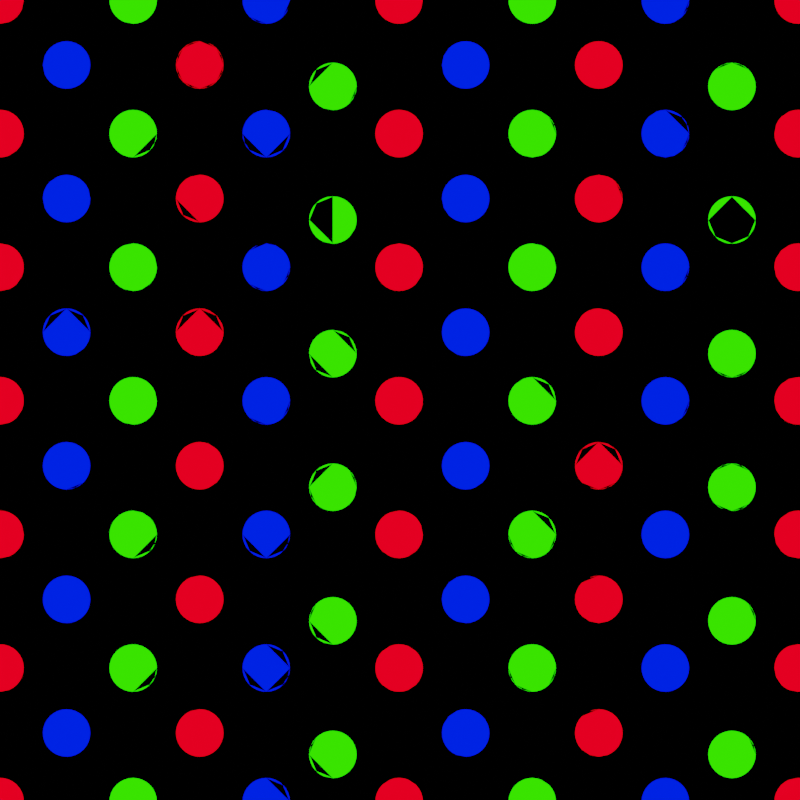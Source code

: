 # Source: ScreenDoor.blend  (saved by Blender 3.3.6; exported with 4.5.12 LTS)
import bpy
from mathutils import Matrix  # noqa: F401  (used for matrix-valued properties, if any)

bpy.ops.wm.read_factory_settings(use_empty=True)
scene = bpy.context.scene
scene.name = 'Scene'

# ---- collections
col_collection = bpy.data.collections.new('Collection'); scene.collection.children.link(col_collection)

# ---- materials (node trees are filled in below, after node groups)
mat_material_001 = bpy.data.materials.new('Material.001')
mat_material_001.use_transparent_shadow = False
mat_r = bpy.data.materials.new('R')
mat_r.surface_render_method = 'BLENDED'
mat_r.blend_method = 'BLEND'
mat_r.use_transparent_shadow = False
mat_g = bpy.data.materials.new('G')
mat_g.surface_render_method = 'BLENDED'
mat_g.blend_method = 'BLEND'
mat_g.use_transparent_shadow = False
mat_b = bpy.data.materials.new('B')
mat_b.surface_render_method = 'BLENDED'
mat_b.blend_method = 'BLEND'

# ---- material node trees
mat_material_001.use_nodes = True; mat_material_001.node_tree.nodes.clear()
_N = mat_material_001.node_tree.nodes; _L = mat_material_001.node_tree.links
n0 = _N.new('ShaderNodeBsdfPrincipled'); n0.name = 'Principled BSDF'; n0.location = (10, 300)
n0.distribution = 'GGX'
n0.subsurface_method = 'RANDOM_WALK_SKIN'
n0.inputs[0].default_value = (0.0, 0.0, 0.0, 1.0)
n0.inputs[2].default_value = 1.0
n0.inputs[3].default_value = 1.45
n0.inputs[13].default_value = 0.0
n0.inputs[27].default_value = (0.0, 0.0, 0.0, 1.0)
n0.inputs[28].default_value = 1.0
n1 = _N.new('ShaderNodeOutputMaterial'); n1.name = 'Material Output'; n1.location = (300, 300)
_L.new(n0.outputs[0], n1.inputs[0])
n1.is_active_output = True
mat_r.use_nodes = True; mat_r.node_tree.nodes.clear()
_N = mat_r.node_tree.nodes; _L = mat_r.node_tree.links
n0 = _N.new('ShaderNodeBsdfPrincipled'); n0.name = 'Principled BSDF'; n0.location = (10, 300)
n0.distribution = 'GGX'
n0.subsurface_method = 'RANDOM_WALK_SKIN'
n0.inputs[3].default_value = 1.45
n0.inputs[28].default_value = 4.0
n1 = _N.new('ShaderNodeOutputMaterial'); n1.name = 'Material Output'; n1.location = (300, 300)
n2 = _N.new('ShaderNodeRGB'); n2.name = 'RGB'; n2.location = (-419, 74)
n2.outputs[0].default_value = (0.5, 0.0, 0.003616, 1.0)
_L.new(n0.outputs[0], n1.inputs[0])
_L.new(n2.outputs[0], n0.inputs[0])
_L.new(n2.outputs[0], n0.inputs[27])
n1.is_active_output = True
mat_g.use_nodes = True; mat_g.node_tree.nodes.clear()
_N = mat_g.node_tree.nodes; _L = mat_g.node_tree.links
n0 = _N.new('ShaderNodeBsdfPrincipled'); n0.name = 'Principled BSDF'; n0.location = (10, 300)
n0.distribution = 'GGX'
n0.subsurface_method = 'RANDOM_WALK_SKIN'
n0.inputs[3].default_value = 1.45
n0.inputs[28].default_value = 4.0
n1 = _N.new('ShaderNodeOutputMaterial'); n1.name = 'Material Output'; n1.location = (300, 300)
n2 = _N.new('ShaderNodeRGB'); n2.name = 'RGB'; n2.location = (-375, 95)
n2.outputs[0].default_value = (0.008778, 0.5, 0.0, 1.0)
_L.new(n0.outputs[0], n1.inputs[0])
_L.new(n2.outputs[0], n0.inputs[0])
_L.new(n2.outputs[0], n0.inputs[27])
n1.is_active_output = True
mat_b.use_nodes = True; mat_b.node_tree.nodes.clear()
_N = mat_b.node_tree.nodes; _L = mat_b.node_tree.links
n0 = _N.new('ShaderNodeOutputMaterial'); n0.name = 'Material Output'; n0.location = (300, 300)
n1 = _N.new('ShaderNodeBsdfPrincipled'); n1.name = 'Principled BSDF'; n1.location = (-327, 483)
n1.distribution = 'GGX'
n1.subsurface_method = 'RANDOM_WALK_SKIN'
n1.inputs[3].default_value = 1.45
n1.inputs[28].default_value = 4.0
n2 = _N.new('ShaderNodeRGB'); n2.name = 'RGB'; n2.location = (-823, 264)
n2.outputs[0].default_value = (0.0, 0.00391, 0.5, 1.0)
_L.new(n1.outputs[0], n0.inputs[0])
_L.new(n2.outputs[0], n1.inputs[0])
_L.new(n2.outputs[0], n1.inputs[27])
n0.is_active_output = True

# ---- world
world_world = bpy.data.worlds.new('World'); scene.world = world_world
world_world.use_nodes = True; world_world.node_tree.nodes.clear()
_N = world_world.node_tree.nodes; _L = world_world.node_tree.links
n0 = _N.new('ShaderNodeOutputWorld'); n0.name = 'World Output'; n0.location = (300, 300)
n1 = _N.new('ShaderNodeBackground'); n1.name = 'Background'; n1.location = (10, 300)
n1.inputs[0].default_value = (0.05088, 0.05088, 0.05088, 1.0)
_L.new(n1.outputs[0], n0.inputs[0])
n0.is_active_output = True
world_world.color = (0.05088, 0.05088, 0.05088)
world_world.use_sun_shadow = False
world_world.sun_shadow_jitter_overblur = 0.0

# ---- cameras
cam_camera_001 = bpy.data.cameras.new('Camera.001')
cam_camera_001.type = 'ORTHO'

# ---- meshes
me_cube_001 = bpy.data.meshes.new('Cube.001')
me_cube_001.from_pydata([(-1.0, -1.0, 1.0), (-1.0, 1.0, 1.0), (1.0, -1.0, 1.0), (1.0, 1.0, 1.0), (-0.7797, -0.7797, 1.0), (-0.7797, 0.7797, 1.0), (0.7797, 0.7797, 1.0), (0.7797, -0.7797, 1.0), (1.0, -1.0, 1.0), (1.0, 1.0, 1.0), (3.0, -1.0, 1.0), (3.0, 1.0, 1.0), (1.22, -0.7797, 1.0), (1.22, 0.7797, 1.0), (2.78, 0.7797, 1.0), (2.78, -0.7797, 1.0), (3.0, -1.0, 1.0), (3.0, 1.0, 1.0), (5.0, -1.0, 1.0), (5.0, 1.0, 1.0), (3.22, -0.7797, 1.0), (3.22, 0.7797, 1.0), (4.78, 0.7797, 1.0), (4.78, -0.7797, 1.0)], [], [(4, 5, 1, 0), (5, 6, 3, 1), (6, 7, 2, 3), (7, 4, 0, 2), (12, 13, 9, 8), (13, 14, 11, 9), (14, 15, 10, 11), (15, 12, 8, 10), (20, 21, 17, 16), (21, 22, 19, 17), (22, 23, 18, 19), (23, 20, 16, 18), (4, 7, 6, 5), (12, 15, 14, 13), (20, 23, 22, 21)])
me_cube_001.polygons.foreach_set('material_index', [0, 0, 0, 0, 0, 0, 0, 0, 0, 0, 0, 0, 1, 2, 3])
_uv = me_cube_001.uv_layers.new(name='UVMap')
_uv.uv.foreach_set('vector', [0.8475, 0.7225, 0.8475, 0.5275, 0.875, 0.5, 0.875, 0.75, 0.8475, 0.5275, 0.6525, 0.5275, 0.625, 0.5, 0.875, 0.5, 0.6525, 0.5275, 0.6525, 0.7225, 0.625, 0.75, 0.625, 0.5, 0.6525, 0.7225, 0.8475, 0.7225, 0.875, 0.75, 0.625, 0.75, 0.8475, 0.7225, 0.8475, 0.5275, 0.875, 0.5, 0.875, 0.75, 0.8475, 0.5275, 0.6525, 0.5275, 0.625, 0.5, 0.875, 0.5, 0.6525, 0.5275, 0.6525, 0.7225, 0.625, 0.75, 0.625, 0.5, 0.6525, 0.7225, 0.8475, 0.7225, 0.875, 0.75, 0.625, 0.75, 0.8475, 0.7225, 0.8475, 0.5275, 0.875, 0.5, 0.875, 0.75, 0.8475, 0.5275, 0.6525, 0.5275, 0.625, 0.5, 0.875, 0.5, 0.6525, 0.5275, 0.6525, 0.7225, 0.625, 0.75, 0.625, 0.5, 0.6525, 0.7225, 0.8475, 0.7225, 0.875, 0.75, 0.625, 0.75, 0.8475, 0.7225, 0.6525, 0.7225, 0.6525, 0.5275, 0.8475, 0.5275, 0.8475, 0.7225, 0.6525, 0.7225, 0.6525, 0.5275, 0.8475, 0.5275, 0.8475, 0.7225, 0.6525, 0.7225, 0.6525, 0.5275, 0.8475, 0.5275])
me_cube_001.materials.append(mat_material_001)
me_cube_001.materials.append(mat_r)
me_cube_001.materials.append(mat_g)
me_cube_001.materials.append(mat_b)
me_cube_001.update()
me_plane = bpy.data.meshes.new('Plane')
me_plane.from_pydata([(-1.0, -1.0, 0.0), (1.0, -1.0, 0.0), (-1.0, 1.0, 0.0), (1.0, 1.0, 0.0)], [], [(0, 1, 3, 2)])
_uv = me_plane.uv_layers.new(name='UVMap')
_uv.uv.foreach_set('vector', [0.0, 0.0, 1.0, 0.0, 1.0, 1.0, 0.0, 1.0])
me_plane.materials.append(mat_material_001)
me_plane.update()
me_cube_002 = bpy.data.meshes.new('Cube.002')
me_cube_002.from_pydata([(-0.7797, -0.7797, 1.0), (-0.7797, 0.7797, 1.0), (0.7797, 0.7797, 1.0), (0.7797, -0.7797, 1.0), (1.22, -0.7797, 1.0), (1.22, 0.7797, 1.0), (2.78, 0.7797, 1.0), (2.78, -0.7797, 1.0), (3.22, -0.7797, 1.0), (3.22, 0.7797, 1.0), (4.78, 0.7797, 1.0), (4.78, -0.7797, 1.0)], [], [(0, 3, 2, 1), (4, 7, 6, 5), (8, 11, 10, 9)])
me_cube_002.polygons.foreach_set('material_index', [1, 2, 3])
_uv = me_cube_002.uv_layers.new(name='UVMap')
_uv.uv.foreach_set('vector', [0.8475, 0.7225, 0.6525, 0.7225, 0.6525, 0.5275, 0.8475, 0.5275, 0.8475, 0.7225, 0.6525, 0.7225, 0.6525, 0.5275, 0.8475, 0.5275, 0.8475, 0.7225, 0.6525, 0.7225, 0.6525, 0.5275, 0.8475, 0.5275])
me_cube_002.materials.append(mat_material_001)
me_cube_002.materials.append(mat_r)
me_cube_002.materials.append(mat_g)
me_cube_002.materials.append(mat_b)
me_cube_002.update()
me_cube_003 = bpy.data.meshes.new('Cube.003')
me_cube_003.from_pydata([(-0.7797, -0.7797, 1.0), (-0.7797, 0.7797, 1.0), (0.7797, 0.7797, 1.0), (0.7797, -0.7797, 1.0), (1.22, -0.7797, 1.0), (1.22, 0.7797, 1.0), (2.78, 0.7797, 1.0), (2.78, -0.7797, 1.0), (3.22, -0.7797, 1.0), (3.22, 0.7797, 1.0), (4.78, 0.7797, 1.0), (4.78, -0.7797, 1.0)], [], [(0, 3, 2, 1), (4, 7, 6, 5), (8, 11, 10, 9)])
me_cube_003.polygons.foreach_set('material_index', [1, 2, 3])
_uv = me_cube_003.uv_layers.new(name='UVMap')
_uv.uv.foreach_set('vector', [0.8475, 0.7225, 0.6525, 0.7225, 0.6525, 0.5275, 0.8475, 0.5275, 0.8475, 0.7225, 0.6525, 0.7225, 0.6525, 0.5275, 0.8475, 0.5275, 0.8475, 0.7225, 0.6525, 0.7225, 0.6525, 0.5275, 0.8475, 0.5275])
me_cube_003.materials.append(mat_material_001)
me_cube_003.materials.append(mat_r)
me_cube_003.materials.append(mat_g)
me_cube_003.materials.append(mat_b)
me_cube_003.update()
me_cube_004 = bpy.data.meshes.new('Cube.004')
me_cube_004.from_pydata([(-0.7797, -0.7797, 1.0), (-0.7797, 0.7797, 1.0), (0.7797, 0.7797, 1.0), (0.7797, -0.7797, 1.0), (1.22, -0.7797, 1.0), (1.22, 0.7797, 1.0), (2.78, 0.7797, 1.0), (2.78, -0.7797, 1.0), (3.22, -0.7797, 1.0), (3.22, 0.7797, 1.0), (4.78, 0.7797, 1.0), (4.78, -0.7797, 1.0)], [], [(0, 3, 2, 1), (4, 7, 6, 5), (8, 11, 10, 9)])
me_cube_004.polygons.foreach_set('material_index', [1, 2, 3])
_uv = me_cube_004.uv_layers.new(name='UVMap')
_uv.uv.foreach_set('vector', [0.8475, 0.7225, 0.6525, 0.7225, 0.6525, 0.5275, 0.8475, 0.5275, 0.8475, 0.7225, 0.6525, 0.7225, 0.6525, 0.5275, 0.8475, 0.5275, 0.8475, 0.7225, 0.6525, 0.7225, 0.6525, 0.5275, 0.8475, 0.5275])
me_cube_004.materials.append(mat_material_001)
me_cube_004.materials.append(mat_r)
me_cube_004.materials.append(mat_g)
me_cube_004.materials.append(mat_b)
me_cube_004.update()
me_circle = bpy.data.meshes.new('Circle')
me_circle.from_pydata([(-1.098e-07, 0.2127, 0.0), (-0.04149, 0.2086, 0.0), (-0.08139, 0.1965, 0.0), (-0.1182, 0.1768, 0.0), (-0.1504, 0.1504, 0.0), (-0.1768, 0.1182, 0.0), (-0.1965, 0.08139, 0.0), (-0.2086, 0.04149, 0.0), (-0.2127, -4.281e-09, 0.0), (-0.2086, -0.04149, 0.0), (-0.1965, -0.08139, 0.0), (-0.1768, -0.1182, 0.0), (-0.1504, -0.1504, 0.0), (-0.1182, -0.1768, 0.0), (-0.08139, -0.1965, 0.0), (-0.04149, -0.2086, 0.0), (-1.098e-07, -0.2127, 0.0), (0.04149, -0.2086, 0.0), (0.08139, -0.1965, 0.0), (0.1182, -0.1768, 0.0), (0.1504, -0.1504, 0.0), (0.1768, -0.1182, 0.0), (0.1965, -0.08139, 0.0), (0.2086, -0.04149, 0.0), (0.2127, -4.281e-09, 0.0), (0.2086, 0.04149, 0.0), (0.1965, 0.08139, 0.0), (0.1768, 0.1182, 0.0), (0.1504, 0.1504, 0.0), (0.1182, 0.1768, 0.0), (0.08139, 0.1965, 0.0), (0.04149, 0.2086, 0.0), (1.2, 0.2127, 0.0), (1.159, 0.2086, 0.0), (1.119, 0.1965, 0.0), (1.082, 0.1768, 0.0), (1.05, 0.1504, 0.0), (1.023, 0.1182, 0.0), (1.004, 0.08139, 0.0), (0.9914, 0.04149, 0.0), (0.9873, -4.281e-09, 0.0), (0.9914, -0.04149, 0.0), (1.004, -0.08139, 0.0), (1.023, -0.1182, 0.0), (1.05, -0.1504, 0.0), (1.082, -0.1768, 0.0), (1.119, -0.1965, 0.0), (1.159, -0.2086, 0.0), (1.2, -0.2127, 0.0), (1.241, -0.2086, 0.0), (1.281, -0.1965, 0.0), (1.318, -0.1768, 0.0), (1.35, -0.1504, 0.0), (1.377, -0.1182, 0.0), (1.396, -0.08139, 0.0), (1.409, -0.04149, 0.0), (1.413, -4.281e-09, 0.0), (1.409, 0.04149, 0.0), (1.396, 0.08139, 0.0), (1.377, 0.1182, 0.0), (1.35, 0.1504, 0.0), (1.318, 0.1768, 0.0), (1.281, 0.1965, 0.0), (1.241, 0.2086, 0.0), (2.4, 0.2127, 0.0), (2.359, 0.2086, 0.0), (2.319, 0.1965, 0.0), (2.282, 0.1768, 0.0), (2.25, 0.1504, 0.0), (2.223, 0.1182, 0.0), (2.204, 0.08139, 0.0), (2.191, 0.04149, 0.0), (2.187, -4.281e-09, 0.0), (2.191, -0.04149, 0.0), (2.204, -0.08139, 0.0), (2.223, -0.1182, 0.0), (2.25, -0.1504, 0.0), (2.282, -0.1768, 0.0), (2.319, -0.1965, 0.0), (2.359, -0.2086, 0.0), (2.4, -0.2127, 0.0), (2.441, -0.2086, 0.0), (2.481, -0.1965, 0.0), (2.518, -0.1768, 0.0), (2.55, -0.1504, 0.0), (2.577, -0.1182, 0.0), (2.596, -0.08139, 0.0), (2.609, -0.04149, 0.0), (2.613, -4.281e-09, 0.0), (2.609, 0.04149, 0.0), (2.596, 0.08139, 0.0), (2.577, 0.1182, 0.0), (2.55, 0.1504, 0.0), (2.518, 0.1768, 0.0), (2.481, 0.1965, 0.0), (2.441, 0.2086, 0.0), (0.6, -0.3727, 0.0), (0.5585, -0.3768, 0.0), (0.5186, -0.3889, 0.0), (0.4818, -0.4086, 0.0), (0.4496, -0.435, 0.0), (0.4232, -0.4672, 0.0), (0.4035, -0.504, 0.0), (0.3914, -0.5439, 0.0), (0.3873, -0.5854, 0.0), (0.3914, -0.6269, 0.0), (0.4035, -0.6668, 0.0), (0.4232, -0.7036, 0.0), (0.4496, -0.7358, 0.0), (0.4818, -0.7622, 0.0), (0.5186, -0.7819, 0.0), (0.5585, -0.794, 0.0), (0.6, -0.7981, 0.0), (0.6415, -0.794, 0.0), (0.6814, -0.7819, 0.0), (0.7182, -0.7622, 0.0), (0.7504, -0.7358, 0.0), (0.7768, -0.7036, 0.0), (0.7965, -0.6668, 0.0), (0.8086, -0.6269, 0.0), (0.8127, -0.5854, 0.0), (0.8086, -0.5439, 0.0), (0.7965, -0.504, 0.0), (0.7768, -0.4672, 0.0), (0.7504, -0.435, 0.0), (0.7182, -0.4086, 0.0), (0.6814, -0.3889, 0.0), (0.6415, -0.3768, 0.0), (1.8, -0.3727, 0.0), (1.759, -0.3768, 0.0), (1.719, -0.3889, 0.0), (1.682, -0.4086, 0.0), (1.65, -0.435, 0.0), (1.623, -0.4672, 0.0), (1.604, -0.504, 0.0), (1.591, -0.5439, 0.0), (1.587, -0.5854, 0.0), (1.591, -0.6269, 0.0), (1.604, -0.6668, 0.0), (1.623, -0.7036, 0.0), (1.65, -0.7358, 0.0), (1.682, -0.7622, 0.0), (1.719, -0.7819, 0.0), (1.759, -0.794, 0.0), (1.8, -0.7981, 0.0), (1.841, -0.794, 0.0), (1.881, -0.7819, 0.0), (1.918, -0.7622, 0.0), (1.95, -0.7358, 0.0), (1.977, -0.7036, 0.0), (1.996, -0.6668, 0.0), (2.009, -0.6269, 0.0), (2.013, -0.5854, 0.0), (2.009, -0.5439, 0.0), (1.996, -0.504, 0.0), (1.977, -0.4672, 0.0), (1.95, -0.435, 0.0), (1.918, -0.4086, 0.0), (1.881, -0.3889, 0.0), (1.841, -0.3768, 0.0), (3.0, -0.5662, 0.0), (2.959, -0.5703, 0.0), (2.919, -0.5824, 0.0), (2.882, -0.602, 0.0), (2.85, -0.6285, 0.0), (2.823, -0.6607, 0.0), (2.804, -0.6975, 0.0), (2.791, -0.7374, 0.0), (2.787, -0.7788, 0.0), (2.791, -0.8203, 0.0), (2.804, -0.8602, 0.0), (2.823, -0.897, 0.0), (2.85, -0.9292, 0.0), (2.882, -0.9557, 0.0), (2.919, -0.9753, 0.0), (2.959, -0.9874, 0.0), (3.0, -0.9915, 0.0), (3.041, -0.9874, 0.0), (3.081, -0.9753, 0.0), (3.118, -0.9557, 0.0), (3.15, -0.9292, 0.0), (3.177, -0.897, 0.0), (3.196, -0.8602, 0.0), (3.209, -0.8203, 0.0), (3.213, -0.7788, 0.0), (3.209, -0.7374, 0.0), (3.196, -0.6975, 0.0), (3.177, -0.6607, 0.0), (3.15, -0.6285, 0.0), (3.118, -0.602, 0.0), (3.081, -0.5824, 0.0), (3.041, -0.5703, 0.0)], [], [(1, 2, 3, 4, 5, 6, 7, 8, 9, 10, 11, 12, 13, 14, 15, 16, 17, 18, 19, 20, 21, 22, 23, 24, 25, 26, 27, 28, 29, 30, 31, 0), (33, 34, 35, 36, 37, 38, 39, 40, 41, 42, 43, 44, 45, 46, 47, 48, 49, 50, 51, 52, 53, 54, 55, 56, 57, 58, 59, 60, 61, 62, 63, 32), (65, 66, 67, 68, 69, 70, 71, 72, 73, 74, 75, 76, 77, 78, 79, 80, 81, 82, 83, 84, 85, 86, 87, 88, 89, 90, 91, 92, 93, 94, 95, 64), (97, 98, 99, 100, 101, 102, 103, 104, 105, 106, 107, 108, 109, 110, 111, 112, 113, 114, 115, 116, 117, 118, 119, 120, 121, 122, 123, 124, 125, 126, 127, 96), (129, 130, 131, 132, 133, 134, 135, 136, 137, 138, 139, 140, 141, 142, 143, 144, 145, 146, 147, 148, 149, 150, 151, 152, 153, 154, 155, 156, 157, 158, 159, 128), (161, 162, 163, 164, 165, 166, 167, 168, 169, 170, 171, 172, 173, 174, 175, 176, 177, 178, 179, 180, 181, 182, 183, 184, 185, 186, 187, 188, 189, 190, 191, 160)])
me_circle.polygons.foreach_set('material_index', [0, 1, 2, 2, 0, 1])
_uv = me_circle.uv_layers.new(name='UVMap')
_uv.uv.foreach_set('vector', [0.0, 0.0, 0.0, 0.0, 0.0, 0.0, 0.0, 0.0, 0.0, 0.0, 0.0, 0.0, 0.0, 0.0, 0.0, 0.0, 0.0, 0.0, 0.0, 0.0, 0.0, 0.0, 0.0, 0.0, 0.0, 0.0, 0.0, 0.0, 0.0, 0.0, 0.0, 0.0, 0.0, 0.0, 0.0, 0.0, 0.0, 0.0, 0.0, 0.0, 0.0, 0.0, 0.0, 0.0, 0.0, 0.0, 0.0, 0.0, 0.0, 0.0, 0.0, 0.0, 0.0, 0.0, 0.0, 0.0, 0.0, 0.0, 0.0, 0.0, 0.0, 0.0, 0.0, 0.0, 0.0, 0.0, 0.0, 0.0, 0.0, 0.0, 0.0, 0.0, 0.0, 0.0, 0.0, 0.0, 0.0, 0.0, 0.0, 0.0, 0.0, 0.0, 0.0, 0.0, 0.0, 0.0, 0.0, 0.0, 0.0, 0.0, 0.0, 0.0, 0.0, 0.0, 0.0, 0.0, 0.0, 0.0, 0.0, 0.0, 0.0, 0.0, 0.0, 0.0, 0.0, 0.0, 0.0, 0.0, 0.0, 0.0, 0.0, 0.0, 0.0, 0.0, 0.0, 0.0, 0.0, 0.0, 0.0, 0.0, 0.0, 0.0, 0.0, 0.0, 0.0, 0.0, 0.0, 0.0, 0.0, 0.0, 0.0, 0.0, 0.0, 0.0, 0.0, 0.0, 0.0, 0.0, 0.0, 0.0, 0.0, 0.0, 0.0, 0.0, 0.0, 0.0, 0.0, 0.0, 0.0, 0.0, 0.0, 0.0, 0.0, 0.0, 0.0, 0.0, 0.0, 0.0, 0.0, 0.0, 0.0, 0.0, 0.0, 0.0, 0.0, 0.0, 0.0, 0.0, 0.0, 0.0, 0.0, 0.0, 0.0, 0.0, 0.0, 0.0, 0.0, 0.0, 0.0, 0.0, 0.0, 0.0, 0.0, 0.0, 0.0, 0.0, 0.0, 0.0, 0.0, 0.0, 0.0, 0.0, 0.0, 0.0, 0.0, 0.0, 0.0, 0.0, 0.0, 0.0, 0.0, 0.0, 0.0, 0.0, 0.0, 0.0, 0.0, 0.0, 0.0, 0.0, 0.0, 0.0, 0.0, 0.0, 0.0, 0.0, 0.0, 0.0, 0.0, 0.0, 0.0, 0.0, 0.0, 0.0, 0.0, 0.0, 0.0, 0.0, 0.0, 0.0, 0.0, 0.0, 0.0, 0.0, 0.0, 0.0, 0.0, 0.0, 0.0, 0.0, 0.0, 0.0, 0.0, 0.0, 0.0, 0.0, 0.0, 0.0, 0.0, 0.0, 0.0, 0.0, 0.0, 0.0, 0.0, 0.0, 0.0, 0.0, 0.0, 0.0, 0.0, 0.0, 0.0, 0.0, 0.0, 0.0, 0.0, 0.0, 0.0, 0.0, 0.0, 0.0, 0.0, 0.0, 0.0, 0.0, 0.0, 0.0, 0.0, 0.0, 0.0, 0.0, 0.0, 0.0, 0.0, 0.0, 0.0, 0.0, 0.0, 0.0, 0.0, 0.0, 0.0, 0.0, 0.0, 0.0, 0.0, 0.0, 0.0, 0.0, 0.0, 0.0, 0.0, 0.0, 0.0, 0.0, 0.0, 0.0, 0.0, 0.0, 0.0, 0.0, 0.0, 0.0, 0.0, 0.0, 0.0, 0.0, 0.0, 0.0, 0.0, 0.0, 0.0, 0.0, 0.0, 0.0, 0.0, 0.0, 0.0, 0.0, 0.0, 0.0, 0.0, 0.0, 0.0, 0.0, 0.0, 0.0, 0.0, 0.0, 0.0, 0.0, 0.0, 0.0, 0.0, 0.0, 0.0, 0.0, 0.0, 0.0, 0.0, 0.0, 0.0, 0.0, 0.0, 0.0, 0.0, 0.0, 0.0, 0.0, 0.0, 0.0, 0.0, 0.0, 0.0, 0.0, 0.0, 0.0, 0.0, 0.0, 0.0, 0.0, 0.0, 0.0, 0.0, 0.0, 0.0, 0.0, 0.0, 0.0, 0.0, 0.0, 0.0, 0.0])
me_circle.materials.append(mat_r)
me_circle.materials.append(mat_g)
me_circle.materials.append(mat_b)
me_circle.update()

# ---- objects
ob_cube = bpy.data.objects.new('Cube', me_cube_001)
ob_camera = bpy.data.objects.new('Camera', cam_camera_001)
ob_plane = bpy.data.objects.new('Plane', me_plane)
ob_cube_001 = bpy.data.objects.new('Cube.001', me_cube_002)
ob_cube_002 = bpy.data.objects.new('Cube.002', me_cube_003)
ob_cube_003 = bpy.data.objects.new('Cube.003', me_cube_004)
ob_circle = bpy.data.objects.new('Circle', me_circle)

# ---- transforms, parenting, visibility, modifiers, constraints
ob_cube.location = (-2.75, 2.5, 0.0)
ob_cube.scale = (0.25, 0.5, 0.5)
ob_cube.hide_render = True
_m = ob_cube.modifiers.new('Array.001', 'ARRAY')
_m.count = 3
_m.relative_offset_displace = (0.0, -1.0, 0.0)
_m = ob_cube.modifiers.new('Array.002', 'ARRAY')
_m = ob_cube.modifiers.new('Array.003', 'ARRAY')
_m.relative_offset_displace = (0.0, -1.0, 0.0)
_m = ob_cube.modifiers.new('Array.004', 'ARRAY')
ob_camera.location = (0.0, 0.0, 12.49)
ob_plane.location = (0.0, 0.0, -0.6042)
ob_plane.scale = (3.453, 3.453, 3.453)
ob_cube_001.location = (16.25, 2.5, 0.0)
ob_cube_001.scale = (0.25, 0.5, 0.5)
_m = ob_cube_001.modifiers.new('Subdivision', 'SUBSURF')
_m.levels = 3
_m.render_levels = 5
_m = ob_cube_001.modifiers.new('Array', 'ARRAY')
_m.count = 6
_m.use_constant_offset = True
_m.constant_offset_displace = (6.0, 0.0, 0.0)
_m.use_relative_offset = False
_m.relative_offset_displace = (1.1, 0.0, 0.0)
_m = ob_cube_001.modifiers.new('Array.001', 'ARRAY')
_m.count = 7
_m.use_constant_offset = True
_m.constant_offset_displace = (2.0, -2.0, 0.0)
_m.use_relative_offset = False
_m.relative_offset_displace = (0.0, -1.1, 0.0)
ob_cube_002.location = (-9.75, 2.5, 0.0)
ob_cube_002.scale = (0.25, 0.5, 0.5)
_m = ob_cube_002.modifiers.new('Array', 'ARRAY')
_m.count = 4
_m.use_constant_offset = True
_m.constant_offset_displace = (6.0, 0.0, 0.0)
_m.use_relative_offset = False
_m.relative_offset_displace = (1.1, 0.0, 0.0)
_m = ob_cube_002.modifiers.new('Array.001', 'ARRAY')
_m.count = 6
_m.use_constant_offset = True
_m.constant_offset_displace = (0.0, -2.0, 0.0)
_m.use_relative_offset = False
_m.relative_offset_displace = (0.0, -1.1, 0.0)
ob_cube_003.location = (8.25, 2.5, 0.0)
ob_cube_003.scale = (0.25, 0.5, 0.5)
_m = ob_cube_003.modifiers.new('Subdivision', 'SUBSURF')
_m.levels = 3
_m.render_levels = 5
_m = ob_cube_003.modifiers.new('Array', 'ARRAY')
_m.count = 4
_m.use_constant_offset = True
_m.constant_offset_displace = (6.0, 0.0, 0.0)
_m.use_relative_offset = False
_m.relative_offset_displace = (1.1, 0.0, 0.0)
_m = ob_cube_003.modifiers.new('Array.001', 'ARRAY')
_m.count = 6
_m.use_constant_offset = True
_m.constant_offset_displace = (0.0, -2.0, 0.0)
_m.use_relative_offset = False
_m.relative_offset_displace = (0.0, -1.1, 0.0)
ob_circle.location = (-3.0, 3.0, -0.6042)
ob_circle.scale = (0.8321, 0.8321, 0.8321)
_m = ob_circle.modifiers.new('Array', 'ARRAY')
_m.count = 3
_m.relative_offset_displace = (1.05, 0.0, 0.0)
_m = ob_circle.modifiers.new('Array.001', 'ARRAY')
_m.count = 7
_m.relative_offset_displace = (0.0, -1.0, 0.0)

# ---- collection membership
col_collection.objects.link(ob_cube)
col_collection.objects.link(ob_camera)
col_collection.objects.link(ob_plane)
col_collection.objects.link(ob_cube_001)
col_collection.objects.link(ob_cube_002)
col_collection.objects.link(ob_cube_003)
col_collection.objects.link(ob_circle)

# ---- scene / render settings (as saved in the file)
scene.camera = ob_camera
scene.frame_start = 1; scene.frame_end = 250; scene.frame_set(1)
scene.render.engine = 'BLENDER_EEVEE_NEXT'
scene.render.resolution_x = 720
scene.render.resolution_y = 720
scene.render.film_transparent = True
scene.cycles.sampling_pattern = 'TABULATED_SOBOL'
scene.cycles.use_light_tree = False
scene.view_settings.view_transform = 'Filmic'
bpy.context.view_layer.update()

# ---- added for rendering (the .blend has no usable light): sun
light_auto_sun = bpy.data.lights.new('AutoSun', 'SUN')
light_auto_sun.energy = 3.0
light_auto_sun.angle = 0.0523599
ob_auto_sun = bpy.data.objects.new('AutoSun', light_auto_sun)
scene.collection.objects.link(ob_auto_sun)
ob_auto_sun.rotation_euler = (0.872665, 0.174533, 0.523599)
bpy.context.view_layer.update()
